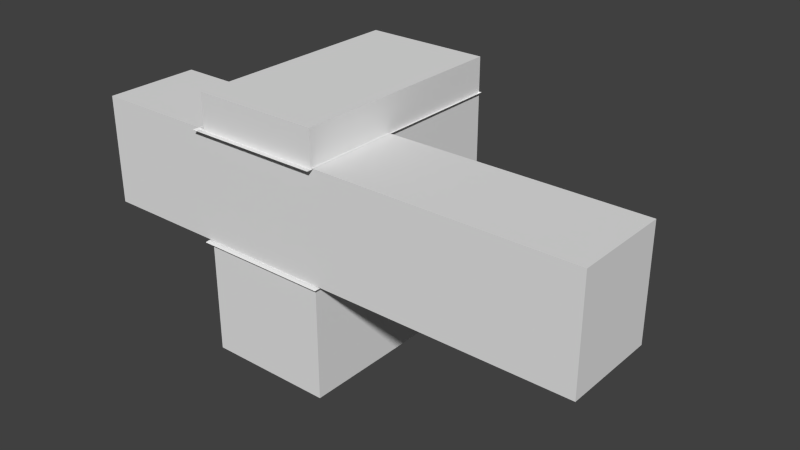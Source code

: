 # Source: hall_1_room.blend  (saved by Blender 2.58.1; exported with 4.5.12 LTS)
import bpy
from mathutils import Matrix  # noqa: F401  (used for matrix-valued properties, if any)

bpy.ops.wm.read_factory_settings(use_empty=True)
scene = bpy.context.scene
scene.name = 'Scene'

# ---- collections
col_collection_2 = bpy.data.collections.new('Collection 2'); scene.collection.children.link(col_collection_2)

# ---- materials (node trees are filled in below, after node groups)
mat_hall_1 = bpy.data.materials.new('hall_1')
mat_hall_1.alpha_threshold = 0.0
mat_hall_1.use_transparent_shadow = False
mat_hall_1.roughness = 0.5
mat_hall_1.specular_intensity = 0.0
mat_hall_1.line_color = (0.0, 0.0, 0.0, 1.0)

# ---- material node trees

# ---- world
world_world = bpy.data.worlds.new('World'); scene.world = world_world
world_world.color = (0.05088, 0.05088, 0.05088)
world_world.use_sun_shadow = False
world_world.sun_shadow_jitter_overblur = 0.0
world_world.cycles.sampling_method = 'MANUAL'
world_world.cycles.sample_map_resolution = 256

# ---- meshes
me_cube_002 = bpy.data.meshes.new('Cube.002')
me_cube_002.from_pydata([(0.08024, 9.599, -3.43), (0.08024, -2.662, -3.43), (-7.042, -2.662, -3.43), (-7.042, 9.599, -3.43), (-7.129, 9.706, -3.514), (-7.129, -2.769, -3.514), (0.1681, -2.769, -3.514), (0.1681, 9.706, -3.514), (13.6, 2.55, -3.4), (13.6, -2.55, -3.4), (-13.6, -2.55, -3.4), (-13.6, 2.55, -3.4), (13.6, 2.55, 2.4), (13.6, -2.55, 2.4), (-13.6, -2.55, 2.4), (-13.6, 2.55, 2.4), (-9.537e-07, -2.55, -3.4), (2.384e-06, 2.55, -3.4), (-7.153e-06, -2.55, 2.4), (3.815e-06, 2.55, 2.4), (-6.8, -2.55, -3.4), (-6.8, 2.55, -3.4), (-6.8, -2.55, 2.4), (-6.8, 2.55, 2.4), (-6.8, 9.55, 2.4), (-6.8, 9.55, -3.4), (4.06e-06, 9.55, 2.4), (2.63e-06, 9.55, -3.4), (-6.8, 9.55, -9.543), (2.63e-06, 9.55, -9.543), (2.384e-06, 2.55, -9.543), (-6.8, 2.55, -9.543), (-6.8, -2.55, -9.543), (-9.537e-07, -2.55, -9.543), (0.1681, -2.943, 2.416), (0.1681, 9.532, 2.416), (-7.129, 9.532, 2.416), (-7.129, -2.943, 2.416), (-7.042, -2.836, 2.332), (-7.042, 9.425, 2.332), (0.08024, 9.425, 2.332), (0.08024, -2.836, 2.332), (3.815e-06, 2.55, 4.234), (4.06e-06, 9.55, 4.234), (-6.8, 9.55, 4.234), (-6.8, 2.55, 4.234), (-6.8, -2.55, 4.234), (-7.153e-06, -2.55, 4.234)], [], [(0, 3, 2, 1), (2, 3, 4, 5), (3, 0, 7, 4), (0, 1, 6, 7), (1, 2, 5, 6), (8, 9, 13, 12), (10, 11, 15, 14), (8, 17, 16, 9), (13, 18, 19, 12), (9, 16, 18, 13), (17, 8, 12, 19), (21, 11, 10, 20), (22, 14, 15, 23), (16, 20, 22, 18), (20, 10, 14, 22), (11, 21, 23, 15), (23, 21, 25, 24), (17, 19, 26, 27), (25, 27, 26, 24), (27, 25, 28, 29), (17, 27, 29, 30), (25, 21, 31, 28), (21, 20, 32, 31), (20, 16, 33, 32), (16, 17, 30, 33), (31, 30, 29, 28), (30, 31, 32, 33), (40, 39, 36, 35), (41, 40, 35, 34), (38, 41, 34, 37), (39, 38, 37, 36), (41, 38, 39, 40), (26, 19, 42, 43), (24, 26, 43, 44), (23, 24, 44, 45), (22, 23, 45, 46), (18, 22, 46, 47), (19, 18, 47, 42), (42, 45, 44, 43), (47, 46, 45, 42)])
_uv = me_cube_002.uv_layers.new(name='AO')
_uv.uv.foreach_set('vector', [0.1828, 0.9979, 0.00342, 0.9985, 0.002473, 0.6896, 0.1819, 0.6891, 0.002473, 0.6896, 0.00342, 0.9985, 0.001216, 1.001, 0.0002519, 0.6869, 0.00342, 0.9985, 0.1828, 0.9979, 0.185, 1.001, 0.001216, 1.001, 0.1828, 0.9979, 0.1819, 0.6891, 0.1841, 0.6864, 0.185, 1.001, 0.1819, 0.6891, 0.002473, 0.6896, 0.0002519, 0.6869, 0.1841, 0.6864, 0.206, 0.3341, 0.3345, 0.3345, 0.3349, 0.1884, 0.2065, 0.188, 0.2034, 0.5286, 0.3286, 0.529, 0.3281, 0.6713, 0.2029, 0.6709, 0.3226, 0.6864, 0.3236, 0.9948, 0.1951, 0.9952, 0.1941, 0.6868, 0.8195, 0.7051, 0.8207, 0.9944, 0.6633, 0.9947, 0.6621, 0.7055, 0.1941, 0.0006999, 0.1931, 0.3433, 0.04697, 0.3428, 0.04802, 0.0002519, 0.84, 0.0007001, 0.841, 0.3433, 0.9871, 0.3428, 0.9861, 0.0002519, 0.4773, 0.6976, 0.4768, 0.8689, 0.3483, 0.8685, 0.3488, 0.6972, 0.3351, 0.8768, 0.6363, 0.8763, 0.637, 0.9872, 0.3358, 0.9877, 0.1931, 0.3433, 0.1925, 0.5146, 0.04644, 0.5141, 0.04697, 0.3428, 0.1925, 0.5146, 0.192, 0.6859, 0.04592, 0.6854, 0.04644, 0.5141, 0.5081, 0.6972, 0.5075, 0.8685, 0.6536, 0.8689, 0.6542, 0.6976, 0.4769, 0.6499, 0.4774, 0.5038, 0.6537, 0.5044, 0.6532, 0.6505, 0.5251, 0.1931, 0.5256, 0.04698, 0.3492, 0.04644, 0.3488, 0.1925, 0.8264, 0.5034, 0.6551, 0.504, 0.6556, 0.6501, 0.8269, 0.6495, 0.6551, 0.504, 0.8264, 0.5034, 0.826, 0.3487, 0.6547, 0.3492, 0.5251, 0.1931, 0.3488, 0.1925, 0.3483, 0.3473, 0.5246, 0.3478, 0.6537, 0.5044, 0.4774, 0.5038, 0.4778, 0.3491, 0.6542, 0.3496, 0.4774, 0.5038, 0.3489, 0.5034, 0.3494, 0.3487, 0.4778, 0.3491, 0.1925, 0.5146, 0.1931, 0.3433, 0.3478, 0.3438, 0.3473, 0.515, 0.6536, 0.1935, 0.5251, 0.1931, 0.5246, 0.3478, 0.6531, 0.3482, 0.9992, 0.5256, 0.8279, 0.525, 0.8285, 0.3487, 0.9997, 0.3492, 0.8279, 0.525, 0.9992, 0.5256, 0.9988, 0.654, 0.8275, 0.6535, 0.8363, 0.002955, 0.6569, 0.003505, 0.6547, 0.0008159, 0.8385, 0.0002519, 0.8372, 0.3118, 0.8363, 0.002955, 0.8385, 0.0002519, 0.8395, 0.3145, 0.6578, 0.3123, 0.8372, 0.3118, 0.8395, 0.3145, 0.6556, 0.3151, 0.6569, 0.003505, 0.6578, 0.3123, 0.6556, 0.3151, 0.6547, 0.0008159, 0.8372, 0.3118, 0.6578, 0.3123, 0.6569, 0.003505, 0.8363, 0.002955, 0.3492, 0.04644, 0.5256, 0.04698, 0.5257, 0.0007928, 0.3494, 0.0002519, 0.8269, 0.6495, 0.6556, 0.6501, 0.6557, 0.6963, 0.827, 0.6957, 0.4769, 0.6499, 0.6532, 0.6505, 0.6531, 0.6967, 0.4768, 0.6961, 0.3484, 0.6495, 0.4769, 0.6499, 0.4768, 0.6961, 0.3483, 0.6957, 0.04697, 0.3428, 0.04644, 0.5141, 0.0002519, 0.514, 0.0007774, 0.3427, 0.5256, 0.04698, 0.654, 0.04738, 0.6542, 0.001187, 0.5257, 0.0007928, 0.9994, 0.8309, 0.8281, 0.8314, 0.8275, 0.6551, 0.9988, 0.6545, 0.9997, 0.9593, 0.8285, 0.9599, 0.8281, 0.8314, 0.9994, 0.8309])
me_cube_002.materials.append(mat_hall_1)
me_cube_002.use_remesh_preserve_volume = False
me_cube_002.use_remesh_preserve_attributes = False
me_cube_002.use_mirror_vertex_groups = False
me_cube_002.update()

# ---- objects
ob_hall_1_room = bpy.data.objects.new('hall_1_room', me_cube_002)

# ---- transforms, parenting, visibility, modifiers, constraints
ob_hall_1_room.location = (0.0, 0.0, 0.0)
ob_hall_1_room.lineart.crease_threshold = 0.0

# ---- collection membership
col_collection_2.objects.link(ob_hall_1_room)

# ---- scene / render settings (as saved in the file)
scene.frame_start = 1; scene.frame_end = 250; scene.frame_set(1)
scene.render.engine = 'BLENDER_EEVEE_NEXT'
scene.render.image_settings.color_mode = 'RGB'
scene.render.image_settings.compression = 90
scene.render.resolution_percentage = 50
scene.render.dither_intensity = 0.0
scene.render.bake_margin = 2
scene.render.bake_bias = 0.0
scene.cycles.use_denoising = False
scene.cycles.samples = 10
scene.cycles.sampling_pattern = 'TABULATED_SOBOL'
scene.cycles.light_sampling_threshold = 0.0
scene.cycles.use_adaptive_sampling = False
scene.cycles.use_light_tree = False
scene.cycles.blur_glossy = 0.0
scene.cycles.volume_bounces = 1
scene.cycles.pixel_filter_type = 'GAUSSIAN'
scene.cycles.sample_clamp_indirect = 0.0
scene.view_settings.view_transform = 'Standard'
bpy.context.view_layer.update()

# ---- added for rendering (the .blend has no active camera and no usable light): camera, sun
cam_auto = bpy.data.cameras.new('AutoCamera')
cam_auto.lens = 50.0
cam_auto.sensor_width = 36.0
cam_auto.clip_end = 1000.0
ob_auto_camera = bpy.data.objects.new('AutoCamera', cam_auto)
scene.collection.objects.link(ob_auto_camera)
ob_auto_camera.location = (30.5411, -33.2678, 21.7784)
ob_auto_camera.rotation_euler = (1.09748, -7.21219e-08, 0.694738)
scene.camera = ob_auto_camera
light_auto_sun = bpy.data.lights.new('AutoSun', 'SUN')
light_auto_sun.energy = 3.0
light_auto_sun.angle = 0.0523599
ob_auto_sun = bpy.data.objects.new('AutoSun', light_auto_sun)
scene.collection.objects.link(ob_auto_sun)
ob_auto_sun.rotation_euler = (0.872665, 0.174533, 0.523599)
bpy.context.view_layer.update()

